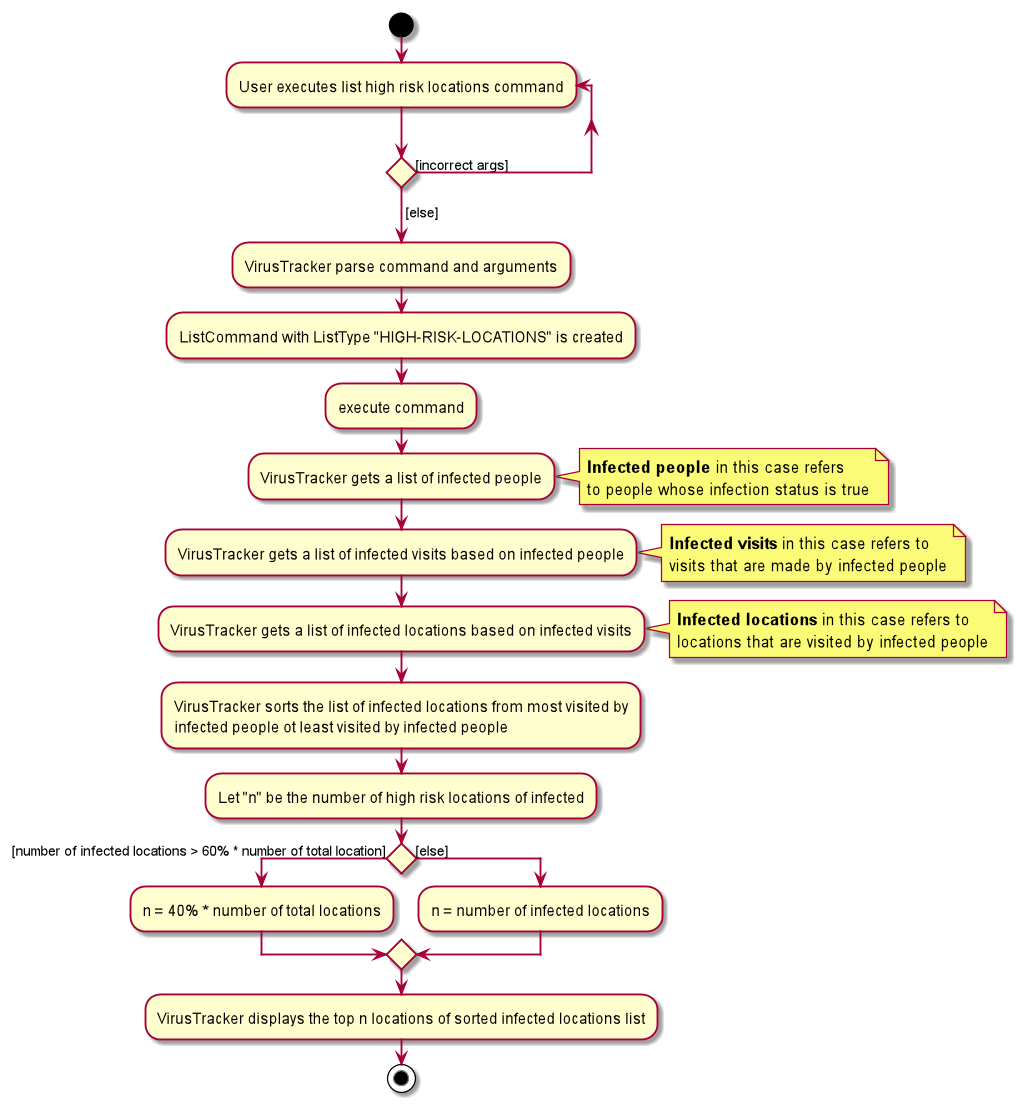

The diagram above was rendered by PlantUML. Its source (embedded in the PNG):
@startuml
start


repeat :User executes list high risk locations command;
repeat while () is ([incorrect args])
->[else];

:VirusTracker parse command and arguments;

:ListCommand with ListType "HIGH-RISK-LOCATIONS" is created;

:execute command;

:VirusTracker gets a list of infected people;
note right
    **Infected people** in this case refers
    to people whose infection status is true
endnote

:VirusTracker gets a list of infected visits based on infected people;
note right
    **Infected visits** in this case refers to
    visits that are made by infected people
endnote

:VirusTracker gets a list of infected locations based on infected visits;
note right
    **Infected locations** in this case refers to
    locations that are visited by infected people
endnote

:VirusTracker sorts the list of infected locations from most visited by
infected people ot least visited by infected people;

:Let "n" be the number of high risk locations of infected;

if () then ([number of infected locations > 60% * number of total location])
    :n = 40% * number of total locations;
else ([else])
    :n = number of infected locations;
endif

:VirusTracker displays the top n locations of sorted infected locations list;

stop

@enduml